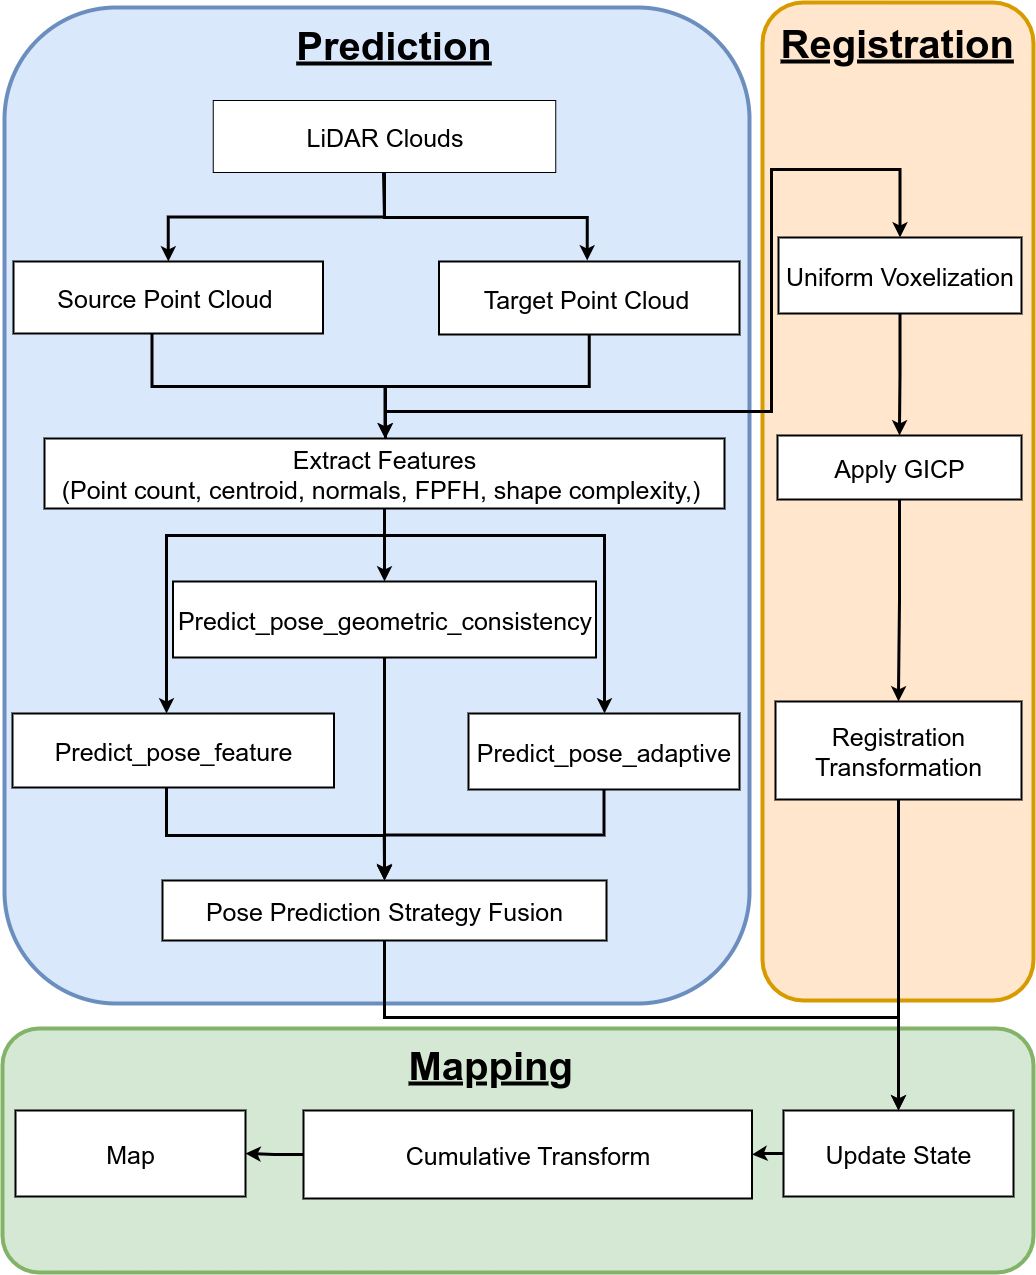

The diagram above was exported from draw.io. Its source (the exported page's mxGraphModel, read from the mxfile embedded in the PNG):
<mxGraphModel dx="3327" dy="1930" grid="0" gridSize="10" guides="1" tooltips="1" connect="1" arrows="1" fold="1" page="1" pageScale="1" pageWidth="1040" pageHeight="1300" math="0" shadow="0">
  <root>
    <mxCell id="0" />
    <mxCell id="1" parent="0" />
    <mxCell id="CqmizXgoYlYvH0KR_h0v-54" value="" style="rounded=1;whiteSpace=wrap;html=1;fillColor=#d5e8d4;strokeColor=#82b366;strokeWidth=4;" vertex="1" parent="1">
      <mxGeometry x="5" y="1032" width="1031" height="244" as="geometry" />
    </mxCell>
    <mxCell id="CqmizXgoYlYvH0KR_h0v-4" value="" style="rounded=1;whiteSpace=wrap;html=1;fillColor=#ffe6cc;strokeColor=#d79b00;strokeWidth=4;" vertex="1" parent="1">
      <mxGeometry x="765" y="6" width="271" height="998" as="geometry" />
    </mxCell>
    <mxCell id="CqmizXgoYlYvH0KR_h0v-5" value="" style="rounded=1;whiteSpace=wrap;html=1;fillColor=#dae8fc;strokeColor=#6c8ebf;strokeWidth=4;" vertex="1" parent="1">
      <mxGeometry x="7" y="11" width="745" height="996" as="geometry" />
    </mxCell>
    <mxCell id="CqmizXgoYlYvH0KR_h0v-48" style="edgeStyle=orthogonalEdgeStyle;rounded=0;orthogonalLoop=1;jettySize=auto;html=1;entryX=0.5;entryY=0;entryDx=0;entryDy=0;strokeWidth=3;" edge="1" parent="1" source="CqmizXgoYlYvH0KR_h0v-7" target="CqmizXgoYlYvH0KR_h0v-10">
      <mxGeometry relative="1" as="geometry">
        <Array as="points">
          <mxPoint x="154.5" y="390" />
          <mxPoint x="387.5" y="390" />
          <mxPoint x="387.5" y="442" />
        </Array>
      </mxGeometry>
    </mxCell>
    <mxCell id="CqmizXgoYlYvH0KR_h0v-7" value="&lt;font style=&quot;font-size: 25px;&quot;&gt;Source Point Cloud&amp;nbsp;&lt;/font&gt;" style="rounded=0;whiteSpace=wrap;html=1;strokeWidth=2;" vertex="1" parent="1">
      <mxGeometry x="16" y="265" width="309.5" height="72" as="geometry" />
    </mxCell>
    <mxCell id="CqmizXgoYlYvH0KR_h0v-47" style="edgeStyle=orthogonalEdgeStyle;rounded=0;orthogonalLoop=1;jettySize=auto;html=1;exitX=0.5;exitY=1;exitDx=0;exitDy=0;strokeWidth=3;" edge="1" parent="1" source="CqmizXgoYlYvH0KR_h0v-9" target="CqmizXgoYlYvH0KR_h0v-10">
      <mxGeometry relative="1" as="geometry">
        <Array as="points">
          <mxPoint x="592" y="390" />
          <mxPoint x="388" y="390" />
        </Array>
      </mxGeometry>
    </mxCell>
    <mxCell id="CqmizXgoYlYvH0KR_h0v-9" value="&lt;font style=&quot;font-size: 25px;&quot;&gt;Target Point Cloud&amp;nbsp;&lt;/font&gt;" style="rounded=0;whiteSpace=wrap;html=1;strokeWidth=2;" vertex="1" parent="1">
      <mxGeometry x="441.5" y="265" width="300.5" height="73" as="geometry" />
    </mxCell>
    <mxCell id="CqmizXgoYlYvH0KR_h0v-33" style="edgeStyle=orthogonalEdgeStyle;rounded=0;orthogonalLoop=1;jettySize=auto;html=1;entryX=0.5;entryY=0;entryDx=0;entryDy=0;strokeWidth=3;" edge="1" parent="1" source="CqmizXgoYlYvH0KR_h0v-10" target="CqmizXgoYlYvH0KR_h0v-12">
      <mxGeometry relative="1" as="geometry" />
    </mxCell>
    <mxCell id="CqmizXgoYlYvH0KR_h0v-35" style="edgeStyle=orthogonalEdgeStyle;rounded=0;orthogonalLoop=1;jettySize=auto;html=1;strokeWidth=3;" edge="1" parent="1" source="CqmizXgoYlYvH0KR_h0v-10" target="CqmizXgoYlYvH0KR_h0v-13">
      <mxGeometry relative="1" as="geometry">
        <Array as="points">
          <mxPoint x="387" y="539" />
          <mxPoint x="607" y="539" />
        </Array>
      </mxGeometry>
    </mxCell>
    <mxCell id="CqmizXgoYlYvH0KR_h0v-52" style="edgeStyle=orthogonalEdgeStyle;rounded=0;orthogonalLoop=1;jettySize=auto;html=1;strokeWidth=3;" edge="1" parent="1" source="CqmizXgoYlYvH0KR_h0v-10" target="CqmizXgoYlYvH0KR_h0v-11">
      <mxGeometry relative="1" as="geometry">
        <Array as="points">
          <mxPoint x="387" y="539" />
          <mxPoint x="169" y="539" />
        </Array>
      </mxGeometry>
    </mxCell>
    <mxCell id="CqmizXgoYlYvH0KR_h0v-56" style="edgeStyle=orthogonalEdgeStyle;rounded=0;orthogonalLoop=1;jettySize=auto;html=1;entryX=0.5;entryY=0;entryDx=0;entryDy=0;strokeWidth=3;" edge="1" parent="1" source="CqmizXgoYlYvH0KR_h0v-10" target="CqmizXgoYlYvH0KR_h0v-23">
      <mxGeometry relative="1" as="geometry">
        <Array as="points">
          <mxPoint x="388" y="415" />
          <mxPoint x="774" y="415" />
          <mxPoint x="774" y="173" />
          <mxPoint x="903" y="173" />
        </Array>
      </mxGeometry>
    </mxCell>
    <mxCell id="CqmizXgoYlYvH0KR_h0v-10" value="&lt;font style=&quot;font-size: 25px;&quot;&gt;Extract Features&lt;/font&gt;&lt;div&gt;&lt;font style=&quot;font-size: 25px;&quot;&gt;(Point count, centroid, normals, FPFH, shape complexity,)&amp;nbsp;&lt;/font&gt;&lt;/div&gt;" style="rounded=0;whiteSpace=wrap;html=1;strokeWidth=2;" vertex="1" parent="1">
      <mxGeometry x="47" y="442" width="680" height="70" as="geometry" />
    </mxCell>
    <mxCell id="CqmizXgoYlYvH0KR_h0v-51" style="edgeStyle=orthogonalEdgeStyle;rounded=0;orthogonalLoop=1;jettySize=auto;html=1;strokeWidth=3;" edge="1" parent="1" source="CqmizXgoYlYvH0KR_h0v-11">
      <mxGeometry relative="1" as="geometry">
        <mxPoint x="386.9324324324323" y="882.6756756756756" as="targetPoint" />
        <Array as="points">
          <mxPoint x="169" y="839" />
          <mxPoint x="387" y="839" />
        </Array>
      </mxGeometry>
    </mxCell>
    <mxCell id="CqmizXgoYlYvH0KR_h0v-11" value="&lt;font style=&quot;font-size: 25px;&quot;&gt;Predict_pose_feature&lt;/font&gt;" style="rounded=0;whiteSpace=wrap;html=1;strokeWidth=2;" vertex="1" parent="1">
      <mxGeometry x="15" y="717" width="321.5" height="74" as="geometry" />
    </mxCell>
    <mxCell id="CqmizXgoYlYvH0KR_h0v-37" style="edgeStyle=orthogonalEdgeStyle;rounded=0;orthogonalLoop=1;jettySize=auto;html=1;strokeWidth=3;" edge="1" parent="1" source="CqmizXgoYlYvH0KR_h0v-12" target="CqmizXgoYlYvH0KR_h0v-18">
      <mxGeometry relative="1" as="geometry" />
    </mxCell>
    <mxCell id="CqmizXgoYlYvH0KR_h0v-12" value="&lt;span style=&quot;text-align: left;&quot;&gt;&lt;font style=&quot;font-size: 25px;&quot;&gt;Predict_pose_geometric_consistency&lt;/font&gt;&lt;/span&gt;" style="rounded=0;whiteSpace=wrap;html=1;strokeWidth=2;" vertex="1" parent="1">
      <mxGeometry x="175.5" y="585" width="423" height="76" as="geometry" />
    </mxCell>
    <mxCell id="CqmizXgoYlYvH0KR_h0v-36" style="edgeStyle=orthogonalEdgeStyle;rounded=0;orthogonalLoop=1;jettySize=auto;html=1;strokeWidth=3;" edge="1" parent="1" source="CqmizXgoYlYvH0KR_h0v-13" target="CqmizXgoYlYvH0KR_h0v-18">
      <mxGeometry relative="1" as="geometry" />
    </mxCell>
    <mxCell id="CqmizXgoYlYvH0KR_h0v-13" value="&lt;span style=&quot;text-align: left;&quot;&gt;&lt;font style=&quot;font-size: 25px;&quot;&gt;Predict_pose_adaptive&lt;/font&gt;&lt;/span&gt;" style="rounded=0;whiteSpace=wrap;html=1;strokeWidth=2;" vertex="1" parent="1">
      <mxGeometry x="471" y="717" width="271" height="76" as="geometry" />
    </mxCell>
    <mxCell id="CqmizXgoYlYvH0KR_h0v-14" value="" style="edgeStyle=orthogonalEdgeStyle;rounded=0;orthogonalLoop=1;jettySize=auto;html=1;strokeWidth=3;" edge="1" parent="1" source="CqmizXgoYlYvH0KR_h0v-15" target="CqmizXgoYlYvH0KR_h0v-19">
      <mxGeometry relative="1" as="geometry" />
    </mxCell>
    <mxCell id="CqmizXgoYlYvH0KR_h0v-15" value="&lt;font style=&quot;font-size: 25px;&quot;&gt;Update State&lt;/font&gt;" style="rounded=0;whiteSpace=wrap;html=1;strokeWidth=2;" vertex="1" parent="1">
      <mxGeometry x="786" y="1114" width="230" height="86" as="geometry" />
    </mxCell>
    <mxCell id="CqmizXgoYlYvH0KR_h0v-42" style="edgeStyle=orthogonalEdgeStyle;rounded=0;orthogonalLoop=1;jettySize=auto;html=1;entryX=0.5;entryY=0;entryDx=0;entryDy=0;strokeWidth=3;" edge="1" parent="1" source="CqmizXgoYlYvH0KR_h0v-17" target="CqmizXgoYlYvH0KR_h0v-39">
      <mxGeometry relative="1" as="geometry" />
    </mxCell>
    <mxCell id="CqmizXgoYlYvH0KR_h0v-17" value="&lt;span style=&quot;text-align: left;&quot;&gt;&lt;font style=&quot;font-size: 25px;&quot;&gt;Apply GICP&lt;/font&gt;&lt;/span&gt;" style="rounded=0;whiteSpace=wrap;html=1;strokeWidth=2;" vertex="1" parent="1">
      <mxGeometry x="780" y="439" width="244" height="64" as="geometry" />
    </mxCell>
    <mxCell id="CqmizXgoYlYvH0KR_h0v-62" style="edgeStyle=orthogonalEdgeStyle;rounded=0;orthogonalLoop=1;jettySize=auto;html=1;entryX=0.5;entryY=0;entryDx=0;entryDy=0;strokeWidth=3;" edge="1" parent="1" source="CqmizXgoYlYvH0KR_h0v-18" target="CqmizXgoYlYvH0KR_h0v-15">
      <mxGeometry relative="1" as="geometry">
        <Array as="points">
          <mxPoint x="387" y="1021" />
          <mxPoint x="901" y="1021" />
        </Array>
      </mxGeometry>
    </mxCell>
    <mxCell id="CqmizXgoYlYvH0KR_h0v-18" value="&lt;font style=&quot;font-size: 25px;&quot;&gt;Pose Prediction Strategy Fusion&lt;/font&gt;" style="rounded=0;whiteSpace=wrap;html=1;strokeWidth=2;" vertex="1" parent="1">
      <mxGeometry x="165" y="884" width="444" height="60" as="geometry" />
    </mxCell>
    <mxCell id="CqmizXgoYlYvH0KR_h0v-53" style="edgeStyle=orthogonalEdgeStyle;rounded=0;orthogonalLoop=1;jettySize=auto;html=1;entryX=1;entryY=0.5;entryDx=0;entryDy=0;strokeWidth=3;" edge="1" parent="1" source="CqmizXgoYlYvH0KR_h0v-19" target="CqmizXgoYlYvH0KR_h0v-40">
      <mxGeometry relative="1" as="geometry" />
    </mxCell>
    <mxCell id="CqmizXgoYlYvH0KR_h0v-19" value="&lt;font style=&quot;font-size: 25px;&quot;&gt;Cumulative Transform&lt;/font&gt;" style="whiteSpace=wrap;html=1;rounded=0;strokeWidth=2;" vertex="1" parent="1">
      <mxGeometry x="306" y="1114" width="448.5" height="88" as="geometry" />
    </mxCell>
    <mxCell id="CqmizXgoYlYvH0KR_h0v-20" value="&lt;font style=&quot;font-size: 40px;&quot;&gt;&lt;b&gt;&lt;u&gt;Prediction&lt;/u&gt;&lt;/b&gt;&lt;/font&gt;" style="text;html=1;align=center;verticalAlign=middle;whiteSpace=wrap;rounded=0;" vertex="1" parent="1">
      <mxGeometry x="296.5" y="30" width="199.5" height="35" as="geometry" />
    </mxCell>
    <mxCell id="CqmizXgoYlYvH0KR_h0v-21" value="&lt;span style=&quot;font-family: Helvetica; font-style: normal; font-variant-ligatures: normal; font-variant-caps: normal; letter-spacing: normal; orphans: 2; text-align: center; text-indent: 0px; text-transform: none; widows: 2; word-spacing: 0px; -webkit-text-stroke-width: 0px; white-space: normal; text-decoration-thickness: initial; text-decoration-style: initial; text-decoration-color: initial; float: none; display: inline !important;&quot;&gt;&lt;font style=&quot;font-size: 40px; color: rgb(0, 0, 0);&quot;&gt;&lt;b style=&quot;&quot;&gt;&lt;u&gt;Registration&lt;/u&gt;&lt;/b&gt;&lt;/font&gt;&lt;/span&gt;" style="text;whiteSpace=wrap;html=1;fillColor=none;" vertex="1" parent="1">
      <mxGeometry x="781" y="15.5" width="222" height="58" as="geometry" />
    </mxCell>
    <mxCell id="CqmizXgoYlYvH0KR_h0v-41" style="edgeStyle=orthogonalEdgeStyle;rounded=0;orthogonalLoop=1;jettySize=auto;html=1;strokeWidth=3;" edge="1" parent="1" source="CqmizXgoYlYvH0KR_h0v-23" target="CqmizXgoYlYvH0KR_h0v-17">
      <mxGeometry relative="1" as="geometry" />
    </mxCell>
    <mxCell id="CqmizXgoYlYvH0KR_h0v-23" value="&lt;span style=&quot;font-size: 25px;&quot;&gt;Uniform Voxelization&lt;/span&gt;" style="rounded=0;whiteSpace=wrap;html=1;strokeWidth=2;" vertex="1" parent="1">
      <mxGeometry x="781" y="241" width="243" height="76" as="geometry" />
    </mxCell>
    <mxCell id="CqmizXgoYlYvH0KR_h0v-49" style="edgeStyle=orthogonalEdgeStyle;rounded=0;orthogonalLoop=1;jettySize=auto;html=1;entryX=0.5;entryY=0;entryDx=0;entryDy=0;strokeWidth=3;" edge="1" parent="1">
      <mxGeometry relative="1" as="geometry">
        <mxPoint x="386.0023690773067" y="175.99999999999997" as="sourcePoint" />
        <mxPoint x="589.7000000000002" y="264" as="targetPoint" />
        <Array as="points">
          <mxPoint x="387" y="176" />
          <mxPoint x="387" y="221" />
          <mxPoint x="590" y="221" />
        </Array>
      </mxGeometry>
    </mxCell>
    <mxCell id="CqmizXgoYlYvH0KR_h0v-50" style="edgeStyle=orthogonalEdgeStyle;rounded=0;orthogonalLoop=1;jettySize=auto;html=1;strokeWidth=3;" edge="1" parent="1" source="CqmizXgoYlYvH0KR_h0v-24" target="CqmizXgoYlYvH0KR_h0v-7">
      <mxGeometry relative="1" as="geometry" />
    </mxCell>
    <mxCell id="CqmizXgoYlYvH0KR_h0v-24" value="&lt;font style=&quot;font-size: 25px;&quot;&gt;LiDAR Clouds&lt;/font&gt;" style="rounded=0;whiteSpace=wrap;html=1;" vertex="1" parent="1">
      <mxGeometry x="215.75" y="104" width="342.5" height="72" as="geometry" />
    </mxCell>
    <mxCell id="CqmizXgoYlYvH0KR_h0v-43" style="edgeStyle=orthogonalEdgeStyle;rounded=0;orthogonalLoop=1;jettySize=auto;html=1;entryX=0.5;entryY=0;entryDx=0;entryDy=0;strokeWidth=3;" edge="1" parent="1" source="CqmizXgoYlYvH0KR_h0v-39" target="CqmizXgoYlYvH0KR_h0v-15">
      <mxGeometry relative="1" as="geometry">
        <Array as="points">
          <mxPoint x="901" y="935" />
          <mxPoint x="901" y="935" />
        </Array>
      </mxGeometry>
    </mxCell>
    <mxCell id="CqmizXgoYlYvH0KR_h0v-39" value="&lt;span style=&quot;text-align: left;&quot;&gt;&lt;font style=&quot;font-size: 25px;&quot;&gt;Registration&lt;/font&gt;&lt;/span&gt;&lt;div&gt;&lt;span style=&quot;text-align: left;&quot;&gt;&lt;font style=&quot;font-size: 25px;&quot;&gt;Transformation&lt;/font&gt;&lt;/span&gt;&lt;/div&gt;" style="rounded=0;whiteSpace=wrap;html=1;strokeWidth=2;" vertex="1" parent="1">
      <mxGeometry x="778" y="705" width="246" height="98" as="geometry" />
    </mxCell>
    <mxCell id="CqmizXgoYlYvH0KR_h0v-40" value="&lt;font style=&quot;font-size: 25px;&quot;&gt;Map&lt;/font&gt;" style="rounded=0;whiteSpace=wrap;html=1;strokeWidth=2;" vertex="1" parent="1">
      <mxGeometry x="18" y="1114" width="230" height="86" as="geometry" />
    </mxCell>
    <mxCell id="CqmizXgoYlYvH0KR_h0v-59" value="&lt;span style=&quot;font-family: Helvetica; font-style: normal; font-variant-ligatures: normal; font-variant-caps: normal; letter-spacing: normal; orphans: 2; text-align: center; text-indent: 0px; text-transform: none; widows: 2; word-spacing: 0px; -webkit-text-stroke-width: 0px; white-space: normal; text-decoration-thickness: initial; text-decoration-style: initial; text-decoration-color: initial; float: none; display: inline !important;&quot;&gt;&lt;font style=&quot;font-size: 40px; color: rgb(0, 0, 0);&quot;&gt;&lt;b style=&quot;&quot;&gt;&lt;u&gt;Mappin&lt;/u&gt;g&lt;/b&gt;&lt;/font&gt;&lt;/span&gt;" style="text;whiteSpace=wrap;html=1;fillColor=none;" vertex="1" parent="1">
      <mxGeometry x="409" y="1038" width="222" height="58" as="geometry" />
    </mxCell>
  </root>
</mxGraphModel>